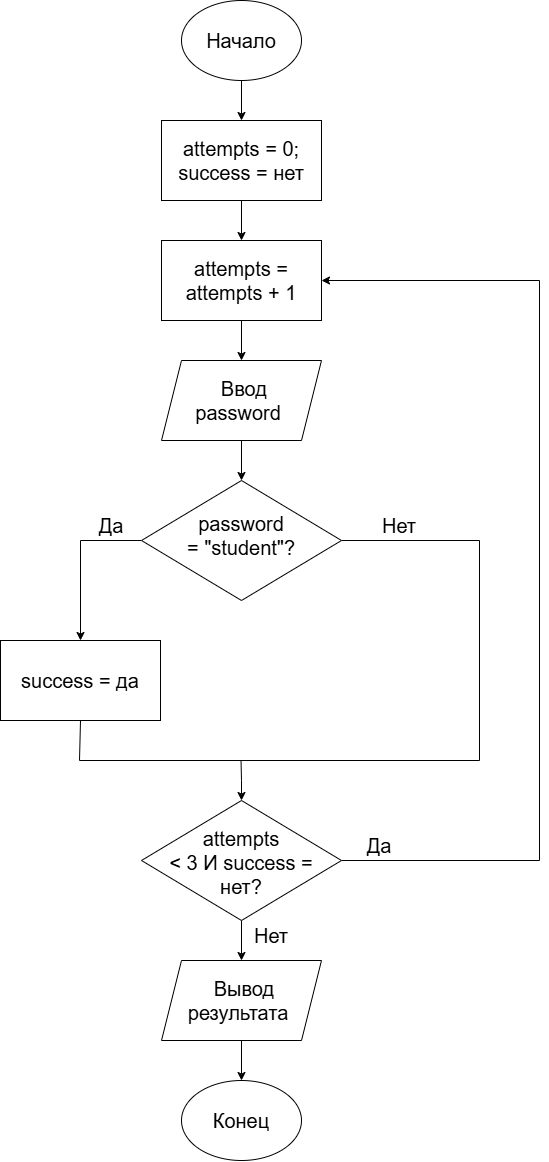

The diagram above was exported from draw.io. Its source (the exported page's mxGraphModel, read from the mxfile embedded in the PNG):
<mxGraphModel dx="1693" dy="2100" grid="1" gridSize="10" guides="1" tooltips="1" connect="1" arrows="1" fold="1" page="1" pageScale="1" pageWidth="827" pageHeight="1169" math="0" shadow="0">
  <root>
    <mxCell id="0" />
    <mxCell id="1" parent="0" />
    <mxCell id="N8KtJsr6J5N9bHn9VbAC-13" edge="1" parent="1" source="N8KtJsr6J5N9bHn9VbAC-1" style="edgeStyle=orthogonalEdgeStyle;rounded=0;orthogonalLoop=1;jettySize=auto;html=1;exitX=0.5;exitY=1;exitDx=0;exitDy=0;entryX=0.5;entryY=0;entryDx=0;entryDy=0;fontSize=20;" target="N8KtJsr6J5N9bHn9VbAC-2">
      <mxGeometry relative="1" as="geometry" />
    </mxCell>
    <mxCell id="N8KtJsr6J5N9bHn9VbAC-1" parent="1" style="ellipse;whiteSpace=wrap;html=1;shapeInside=1;fontSize=20;" value="Начало" vertex="1">
      <mxGeometry height="80" width="120" x="142" y="-80" as="geometry" />
    </mxCell>
    <mxCell id="N8KtJsr6J5N9bHn9VbAC-14" edge="1" parent="1" source="N8KtJsr6J5N9bHn9VbAC-2" style="edgeStyle=orthogonalEdgeStyle;rounded=0;orthogonalLoop=1;jettySize=auto;html=1;exitX=0.5;exitY=1;exitDx=0;exitDy=0;entryX=0.5;entryY=0;entryDx=0;entryDy=0;fontSize=20;" target="N8KtJsr6J5N9bHn9VbAC-3">
      <mxGeometry relative="1" as="geometry" />
    </mxCell>
    <mxCell id="N8KtJsr6J5N9bHn9VbAC-2" parent="1" style="rounded=0;whiteSpace=wrap;html=1;fontSize=20;" value="attempts = 0;&lt;div&gt;success = нет&lt;/div&gt;" vertex="1">
      <mxGeometry height="80" width="160" x="122" y="40" as="geometry" />
    </mxCell>
    <mxCell id="N8KtJsr6J5N9bHn9VbAC-15" edge="1" parent="1" source="N8KtJsr6J5N9bHn9VbAC-3" style="edgeStyle=orthogonalEdgeStyle;rounded=0;orthogonalLoop=1;jettySize=auto;html=1;exitX=0.5;exitY=1;exitDx=0;exitDy=0;entryX=0.5;entryY=0;entryDx=0;entryDy=0;fontSize=20;" target="N8KtJsr6J5N9bHn9VbAC-12">
      <mxGeometry relative="1" as="geometry" />
    </mxCell>
    <mxCell id="N8KtJsr6J5N9bHn9VbAC-3" parent="1" style="rounded=0;whiteSpace=wrap;html=1;fontSize=20;" value="attempts = attempts + 1" vertex="1">
      <mxGeometry height="80" width="160" x="122" y="160" as="geometry" />
    </mxCell>
    <mxCell id="N8KtJsr6J5N9bHn9VbAC-17" edge="1" parent="1" source="N8KtJsr6J5N9bHn9VbAC-4" style="edgeStyle=orthogonalEdgeStyle;rounded=0;orthogonalLoop=1;jettySize=auto;html=1;exitX=0;exitY=0.5;exitDx=0;exitDy=0;entryX=0.5;entryY=0;entryDx=0;entryDy=0;fontSize=20;" target="N8KtJsr6J5N9bHn9VbAC-5">
      <mxGeometry relative="1" x="-0.6137" as="geometry">
        <mxPoint x="40" y="459.594202898551" as="targetPoint" />
      </mxGeometry>
    </mxCell>
    <mxCell id="N8KtJsr6J5N9bHn9VbAC-18" edge="1" parent="1" source="N8KtJsr6J5N9bHn9VbAC-4" style="edgeStyle=orthogonalEdgeStyle;rounded=0;orthogonalLoop=1;jettySize=auto;html=1;exitX=1;exitY=0.5;exitDx=0;exitDy=0;endArrow=none;endFill=0;entryX=0.5;entryY=1;entryDx=0;entryDy=0;fontSize=20;" target="N8KtJsr6J5N9bHn9VbAC-5">
      <mxGeometry relative="1" x="-0.5489" as="geometry">
        <Array as="points">
          <mxPoint x="440" y="460" />
          <mxPoint x="440" y="680" />
          <mxPoint x="40" y="680" />
        </Array>
        <mxPoint x="40" y="650" as="targetPoint" />
      </mxGeometry>
    </mxCell>
    <mxCell id="N8KtJsr6J5N9bHn9VbAC-4" parent="1" style="rhombus;whiteSpace=wrap;html=1;shapeInside=1;fontSize=20;" value="password = &quot;student&quot;?" vertex="1">
      <mxGeometry height="120" width="200" x="102" y="400" as="geometry" />
    </mxCell>
    <mxCell id="N8KtJsr6J5N9bHn9VbAC-5" parent="1" style="rounded=0;whiteSpace=wrap;html=1;fontSize=20;" value="success = да" vertex="1">
      <mxGeometry height="80" width="160" x="-39" y="560" as="geometry" />
    </mxCell>
    <mxCell id="N8KtJsr6J5N9bHn9VbAC-20" edge="1" parent="1" source="N8KtJsr6J5N9bHn9VbAC-8" style="edgeStyle=orthogonalEdgeStyle;rounded=0;orthogonalLoop=1;jettySize=auto;html=1;exitX=0.5;exitY=0;exitDx=0;exitDy=0;startArrow=classic;startFill=1;endArrow=none;endFill=0;fontSize=20;">
      <mxGeometry relative="1" as="geometry">
        <mxPoint x="201.52173913043498" y="680" as="targetPoint" />
      </mxGeometry>
    </mxCell>
    <mxCell id="N8KtJsr6J5N9bHn9VbAC-21" edge="1" parent="1" source="N8KtJsr6J5N9bHn9VbAC-8" style="edgeStyle=orthogonalEdgeStyle;rounded=0;orthogonalLoop=1;jettySize=auto;html=1;exitX=0.5;exitY=1;exitDx=0;exitDy=0;entryX=0.5;entryY=0;entryDx=0;entryDy=0;fontSize=20;" target="N8KtJsr6J5N9bHn9VbAC-9">
      <mxGeometry relative="1" as="geometry" />
    </mxCell>
    <mxCell id="N8KtJsr6J5N9bHn9VbAC-24" edge="1" parent="1" source="N8KtJsr6J5N9bHn9VbAC-8" style="edgeStyle=orthogonalEdgeStyle;rounded=0;orthogonalLoop=1;jettySize=auto;html=1;exitX=1;exitY=0.5;exitDx=0;exitDy=0;entryX=1;entryY=0.5;entryDx=0;entryDy=0;fontSize=20;" target="N8KtJsr6J5N9bHn9VbAC-3">
      <mxGeometry relative="1" as="geometry">
        <Array as="points">
          <mxPoint x="500" y="780" />
          <mxPoint x="500" y="200" />
        </Array>
      </mxGeometry>
    </mxCell>
    <mxCell id="N8KtJsr6J5N9bHn9VbAC-8" parent="1" style="rhombus;whiteSpace=wrap;html=1;shapeInside=1;fontSize=20;" value="attempts &amp;lt; 3 И success = нет?" vertex="1">
      <mxGeometry height="120" width="200" x="102" y="720" as="geometry" />
    </mxCell>
    <mxCell id="N8KtJsr6J5N9bHn9VbAC-22" edge="1" parent="1" source="N8KtJsr6J5N9bHn9VbAC-9" style="edgeStyle=orthogonalEdgeStyle;rounded=0;orthogonalLoop=1;jettySize=auto;html=1;exitX=0.5;exitY=1;exitDx=0;exitDy=0;entryX=0.5;entryY=0;entryDx=0;entryDy=0;fontSize=20;" target="N8KtJsr6J5N9bHn9VbAC-11">
      <mxGeometry relative="1" as="geometry" />
    </mxCell>
    <mxCell id="N8KtJsr6J5N9bHn9VbAC-9" parent="1" style="shape=parallelogram;perimeter=parallelogramPerimeter;whiteSpace=wrap;html=1;shapeInside=1;fixedSize=1;fontSize=20;" value="Вывод результата" vertex="1">
      <mxGeometry height="80" width="160" x="122" y="880" as="geometry" />
    </mxCell>
    <mxCell id="N8KtJsr6J5N9bHn9VbAC-11" parent="1" style="ellipse;whiteSpace=wrap;html=1;shapeInside=1;fontSize=20;" value="Конец" vertex="1">
      <mxGeometry height="80" width="120" x="142" y="1000" as="geometry" />
    </mxCell>
    <mxCell id="N8KtJsr6J5N9bHn9VbAC-16" edge="1" parent="1" source="N8KtJsr6J5N9bHn9VbAC-12" style="edgeStyle=orthogonalEdgeStyle;rounded=0;orthogonalLoop=1;jettySize=auto;html=1;exitX=0.5;exitY=1;exitDx=0;exitDy=0;entryX=0.5;entryY=0;entryDx=0;entryDy=0;fontSize=20;" target="N8KtJsr6J5N9bHn9VbAC-4">
      <mxGeometry relative="1" as="geometry" />
    </mxCell>
    <mxCell id="N8KtJsr6J5N9bHn9VbAC-12" parent="1" style="shape=parallelogram;perimeter=parallelogramPerimeter;whiteSpace=wrap;html=1;shapeInside=1;fixedSize=1;fontSize=20;" value="Ввод password" vertex="1">
      <mxGeometry height="80" width="160" x="122" y="280" as="geometry" />
    </mxCell>
    <mxCell id="N8KtJsr6J5N9bHn9VbAC-23" parent="1" style="text;html=1;whiteSpace=wrap;strokeColor=none;fillColor=none;align=center;verticalAlign=middle;rounded=0;fontSize=20;" value="Да" vertex="1">
      <mxGeometry height="30" width="60" x="42" y="430" as="geometry" />
    </mxCell>
    <mxCell id="N8KtJsr6J5N9bHn9VbAC-25" parent="1" style="text;html=1;whiteSpace=wrap;strokeColor=none;fillColor=none;align=center;verticalAlign=middle;rounded=0;fontSize=20;" value="Нет" vertex="1">
      <mxGeometry height="30" width="60" x="330" y="430" as="geometry" />
    </mxCell>
    <mxCell id="N8KtJsr6J5N9bHn9VbAC-27" parent="1" style="text;html=1;whiteSpace=wrap;strokeColor=none;fillColor=none;align=center;verticalAlign=middle;rounded=0;fontSize=20;" value="Да" vertex="1">
      <mxGeometry height="30" width="60" x="310" y="750" as="geometry" />
    </mxCell>
    <mxCell id="N8KtJsr6J5N9bHn9VbAC-28" parent="1" style="text;html=1;whiteSpace=wrap;strokeColor=none;fillColor=none;align=center;verticalAlign=middle;rounded=0;fontSize=20;" value="Нет" vertex="1">
      <mxGeometry height="30" width="60" x="202" y="840" as="geometry" />
    </mxCell>
  </root>
</mxGraphModel>